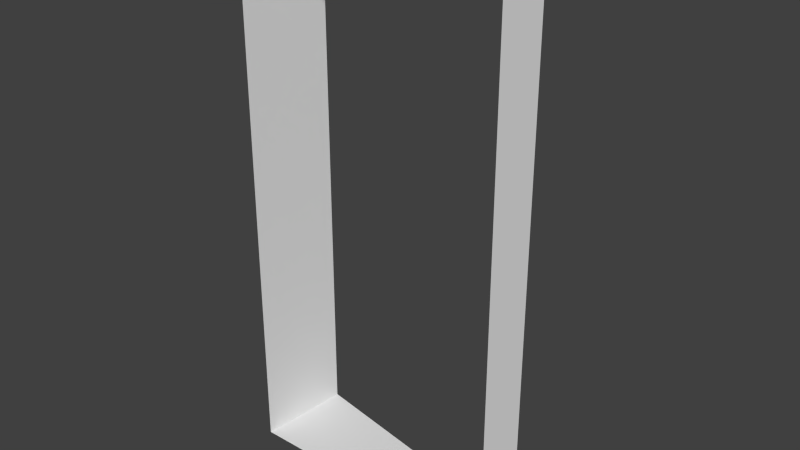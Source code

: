 # Source: grube.blend  (saved by Blender 2.74.0; exported with 4.5.12 LTS)
import bpy
from mathutils import Matrix  # noqa: F401  (used for matrix-valued properties, if any)

bpy.ops.wm.read_factory_settings(use_empty=True)
scene = bpy.context.scene
scene.name = 'Scene'

# ---- collections
col_collection_1 = bpy.data.collections.new('Collection 1'); scene.collection.children.link(col_collection_1)

# ---- world
world_world = bpy.data.worlds.new('World'); scene.world = world_world
world_world.color = (0.05088, 0.05088, 0.05088)
world_world.use_sun_shadow = False
world_world.sun_shadow_jitter_overblur = 0.0
world_world.cycles.sampling_method = 'MANUAL'
world_world.cycles.sample_map_resolution = 256

# ---- meshes
me_circle = bpy.data.meshes.new('Circle')
me_circle.from_pydata([(0.06077, 0.6946, -4.0), (0.0, 3.02e-07, -4.0), (-3.878, 1.389, -4.0), (-4.0, 6.04e-07, -4.0), (-4.0, 6.04e-07, 4.0), (-3.878, 1.389, 4.0), (0.0, 3.02e-07, 4.0), (0.06077, 0.6946, 4.0)], [], [(0, 2, 3, 1), (7, 6, 4, 5), (2, 5, 4, 3), (1, 6, 7, 0)])
_uv = me_circle.uv_layers.new(name='UVMap')
_uv.uv.foreach_set('vector', [0.9286, 0.0, 1.0, 0.4981, 0.7143, 0.4981, 0.7857, 7.542e-09, 0.6429, 0.4981, 0.5, 0.4981, 0.4286, 0.0, 0.7143, 2.98e-08, 0.2857, 5.96e-08, 0.2857, 1.0, 1.404e-07, 1.0, 0.0, 0.0, 0.2857, 1.0, 0.2857, 0.0, 0.4286, 0.0, 0.4286, 1.0])
me_circle.use_remesh_preserve_volume = False
me_circle.use_remesh_preserve_attributes = False
me_circle.use_mirror_vertex_groups = False
me_circle.update()

# ---- objects
ob_circle = bpy.data.objects.new('Circle', me_circle)

# ---- transforms, parenting, visibility, modifiers, constraints
ob_circle.location = (0.0, 0.0, 0.0)
ob_circle.lineart.crease_threshold = 0.0

# ---- collection membership
col_collection_1.objects.link(ob_circle)

# ---- scene / render settings (as saved in the file)
scene.frame_start = 1; scene.frame_end = 250; scene.frame_set(1)
scene.render.engine = 'BLENDER_EEVEE_NEXT'
scene.render.resolution_percentage = 50
scene.render.dither_intensity = 0.0
scene.cycles.use_denoising = False
scene.cycles.samples = 10
scene.cycles.sampling_pattern = 'TABULATED_SOBOL'
scene.cycles.light_sampling_threshold = 0.0
scene.cycles.use_adaptive_sampling = False
scene.cycles.use_light_tree = False
scene.cycles.blur_glossy = 0.0
scene.cycles.pixel_filter_type = 'GAUSSIAN'
scene.cycles.sample_clamp_indirect = 0.0
scene.view_settings.view_transform = 'Standard'
bpy.context.view_layer.update()

# ---- added for rendering (the .blend has no active camera and no usable light): camera, sun
cam_auto = bpy.data.cameras.new('AutoCamera')
cam_auto.lens = 50.0
cam_auto.sensor_width = 36.0
cam_auto.clip_end = 1000.0
ob_auto_camera = bpy.data.objects.new('AutoCamera', cam_auto)
scene.collection.objects.link(ob_auto_camera)
ob_auto_camera.location = (6.43006, -9.38502, 6.71974)
ob_auto_camera.rotation_euler = (1.09748, -7.21219e-08, 0.694738)
scene.camera = ob_auto_camera
light_auto_sun = bpy.data.lights.new('AutoSun', 'SUN')
light_auto_sun.energy = 3.0
light_auto_sun.angle = 0.0523599
ob_auto_sun = bpy.data.objects.new('AutoSun', light_auto_sun)
scene.collection.objects.link(ob_auto_sun)
ob_auto_sun.rotation_euler = (0.872665, 0.174533, 0.523599)
bpy.context.view_layer.update()
